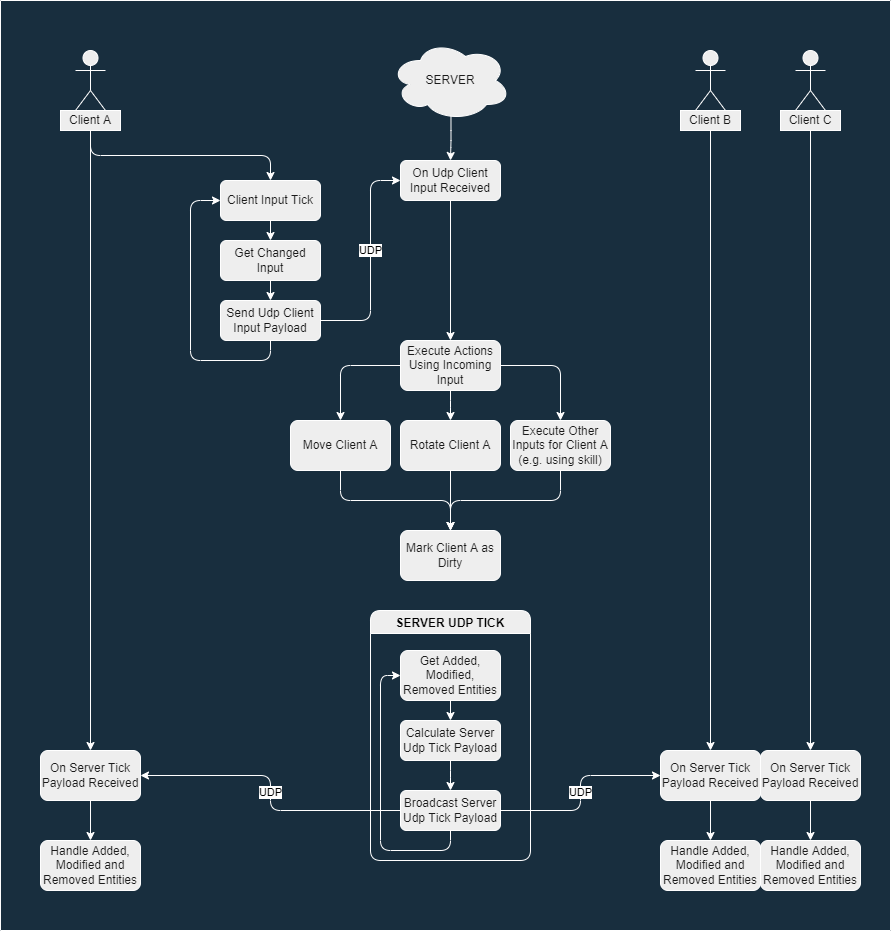

The diagram above was exported from draw.io. Its source (the exported page's mxGraphModel, read from the mxfile embedded in the PNG):
<mxGraphModel dx="2231" dy="1895" grid="1" gridSize="10" guides="1" tooltips="1" connect="1" arrows="1" fold="1" page="1" pageScale="1" pageWidth="850" pageHeight="1100" background="#182E3E" math="0" shadow="0">
  <root>
    <mxCell id="0" />
    <mxCell id="1" parent="0" />
    <mxCell id="tT2lLBBwL8rB3R6063ks-20" style="edgeStyle=orthogonalEdgeStyle;curved=0;rounded=1;sketch=0;orthogonalLoop=1;jettySize=auto;html=1;fontColor=#FFFFFF;strokeColor=#FFFFFF;exitX=0.504;exitY=0.935;exitDx=0;exitDy=0;exitPerimeter=0;" edge="1" parent="1" source="tT2lLBBwL8rB3R6063ks-1" target="tT2lLBBwL8rB3R6063ks-18">
      <mxGeometry relative="1" as="geometry">
        <mxPoint x="450" y="110" as="sourcePoint" />
      </mxGeometry>
    </mxCell>
    <mxCell id="tT2lLBBwL8rB3R6063ks-1" value="SERVER" style="ellipse;shape=cloud;whiteSpace=wrap;html=1;rounded=0;fillColor=#EEEEEE;strokeColor=#FFFFFF;fontColor=#1A1A1A;" vertex="1" parent="1">
      <mxGeometry x="380" y="20" width="120" height="80" as="geometry" />
    </mxCell>
    <mxCell id="tT2lLBBwL8rB3R6063ks-17" value="" style="edgeStyle=orthogonalEdgeStyle;curved=0;rounded=1;sketch=0;orthogonalLoop=1;jettySize=auto;html=1;fontColor=#FFFFFF;strokeColor=#FFFFFF;" edge="1" parent="1" source="tT2lLBBwL8rB3R6063ks-7" target="tT2lLBBwL8rB3R6063ks-16">
      <mxGeometry relative="1" as="geometry" />
    </mxCell>
    <mxCell id="tT2lLBBwL8rB3R6063ks-7" value="Get Changed Input" style="rounded=1;whiteSpace=wrap;html=1;verticalAlign=middle;fillColor=#EEEEEE;strokeColor=#FFFFFF;fontColor=#1A1A1A;" vertex="1" parent="1">
      <mxGeometry x="210" y="220" width="100" height="40" as="geometry" />
    </mxCell>
    <mxCell id="tT2lLBBwL8rB3R6063ks-9" value="" style="shape=umlActor;verticalLabelPosition=bottom;verticalAlign=top;html=1;outlineConnect=0;rounded=0;fillColor=#EEEEEE;strokeColor=#FFFFFF;fontColor=#1A1A1A;" vertex="1" parent="1">
      <mxGeometry x="65" y="30" width="30" height="60" as="geometry" />
    </mxCell>
    <mxCell id="tT2lLBBwL8rB3R6063ks-25" style="edgeStyle=orthogonalEdgeStyle;curved=0;rounded=1;sketch=0;orthogonalLoop=1;jettySize=auto;html=1;exitX=0.5;exitY=1;exitDx=0;exitDy=0;fontColor=#000000;strokeColor=#FFFFFF;" edge="1" parent="1" source="tT2lLBBwL8rB3R6063ks-10" target="tT2lLBBwL8rB3R6063ks-23">
      <mxGeometry relative="1" as="geometry" />
    </mxCell>
    <mxCell id="tT2lLBBwL8rB3R6063ks-40" style="edgeStyle=orthogonalEdgeStyle;curved=0;rounded=1;sketch=0;orthogonalLoop=1;jettySize=auto;html=1;exitX=0.5;exitY=1;exitDx=0;exitDy=0;fontColor=#000000;strokeColor=#FFFFFF;entryX=0.5;entryY=0;entryDx=0;entryDy=0;" edge="1" parent="1" source="tT2lLBBwL8rB3R6063ks-10" target="tT2lLBBwL8rB3R6063ks-43">
      <mxGeometry relative="1" as="geometry">
        <mxPoint x="79.83333333333348" y="691.6666666666666" as="targetPoint" />
      </mxGeometry>
    </mxCell>
    <mxCell id="tT2lLBBwL8rB3R6063ks-10" value="Client A" style="rounded=0;whiteSpace=wrap;html=1;fillColor=#EEEEEE;strokeColor=#FFFFFF;fontColor=#1A1A1A;" vertex="1" parent="1">
      <mxGeometry x="50" y="90" width="60" height="20" as="geometry" />
    </mxCell>
    <mxCell id="tT2lLBBwL8rB3R6063ks-12" value="" style="shape=umlActor;verticalLabelPosition=bottom;verticalAlign=top;html=1;outlineConnect=0;rounded=0;fillColor=#EEEEEE;strokeColor=#FFFFFF;fontColor=#1A1A1A;" vertex="1" parent="1">
      <mxGeometry x="685" y="30" width="30" height="60" as="geometry" />
    </mxCell>
    <mxCell id="tT2lLBBwL8rB3R6063ks-50" style="edgeStyle=orthogonalEdgeStyle;curved=0;rounded=1;sketch=0;orthogonalLoop=1;jettySize=auto;html=1;exitX=0.5;exitY=1;exitDx=0;exitDy=0;fontColor=#000000;strokeColor=#FFFFFF;" edge="1" parent="1" source="tT2lLBBwL8rB3R6063ks-13" target="tT2lLBBwL8rB3R6063ks-45">
      <mxGeometry relative="1" as="geometry" />
    </mxCell>
    <mxCell id="tT2lLBBwL8rB3R6063ks-13" value="Client B" style="rounded=0;whiteSpace=wrap;html=1;fillColor=#EEEEEE;strokeColor=#FFFFFF;fontColor=#1A1A1A;" vertex="1" parent="1">
      <mxGeometry x="670" y="90" width="60" height="20" as="geometry" />
    </mxCell>
    <mxCell id="tT2lLBBwL8rB3R6063ks-14" value="" style="shape=umlActor;verticalLabelPosition=bottom;verticalAlign=top;html=1;outlineConnect=0;rounded=0;fillColor=#EEEEEE;strokeColor=#FFFFFF;fontColor=#1A1A1A;" vertex="1" parent="1">
      <mxGeometry x="785" y="30" width="30" height="60" as="geometry" />
    </mxCell>
    <mxCell id="tT2lLBBwL8rB3R6063ks-48" value="" style="edgeStyle=orthogonalEdgeStyle;curved=0;rounded=1;sketch=0;orthogonalLoop=1;jettySize=auto;html=1;fontColor=#000000;strokeColor=#FFFFFF;entryX=0.5;entryY=0;entryDx=0;entryDy=0;" edge="1" parent="1" source="tT2lLBBwL8rB3R6063ks-15" target="tT2lLBBwL8rB3R6063ks-49">
      <mxGeometry relative="1" as="geometry">
        <mxPoint x="840" y="710" as="targetPoint" />
      </mxGeometry>
    </mxCell>
    <mxCell id="tT2lLBBwL8rB3R6063ks-15" value="Client C" style="rounded=0;whiteSpace=wrap;html=1;fillColor=#EEEEEE;strokeColor=#FFFFFF;fontColor=#1A1A1A;" vertex="1" parent="1">
      <mxGeometry x="770" y="90" width="60" height="20" as="geometry" />
    </mxCell>
    <mxCell id="tT2lLBBwL8rB3R6063ks-19" value="UDP" style="edgeStyle=orthogonalEdgeStyle;curved=0;rounded=1;sketch=0;orthogonalLoop=1;jettySize=auto;html=1;fontColor=#000000;strokeColor=#FFFFFF;" edge="1" parent="1" source="tT2lLBBwL8rB3R6063ks-16" target="tT2lLBBwL8rB3R6063ks-18">
      <mxGeometry x="0.0912" relative="1" as="geometry">
        <Array as="points">
          <mxPoint x="360" y="300" />
          <mxPoint x="360" y="160" />
        </Array>
        <mxPoint as="offset" />
      </mxGeometry>
    </mxCell>
    <mxCell id="tT2lLBBwL8rB3R6063ks-22" value="" style="edgeStyle=orthogonalEdgeStyle;curved=0;rounded=1;sketch=0;orthogonalLoop=1;jettySize=auto;html=1;exitX=0.5;exitY=1;exitDx=0;exitDy=0;fontColor=#000000;strokeColor=#FFFFFF;entryX=0;entryY=0.5;entryDx=0;entryDy=0;" edge="1" parent="1" source="tT2lLBBwL8rB3R6063ks-16" target="tT2lLBBwL8rB3R6063ks-23">
      <mxGeometry x="0.3889" relative="1" as="geometry">
        <mxPoint x="130" y="170" as="targetPoint" />
        <Array as="points">
          <mxPoint x="260" y="340" />
          <mxPoint x="180" y="340" />
          <mxPoint x="180" y="180" />
        </Array>
        <mxPoint as="offset" />
      </mxGeometry>
    </mxCell>
    <mxCell id="tT2lLBBwL8rB3R6063ks-16" value="Send Udp Client Input Payload" style="rounded=1;whiteSpace=wrap;html=1;fillColor=#EEEEEE;strokeColor=#FFFFFF;fontColor=#1A1A1A;" vertex="1" parent="1">
      <mxGeometry x="210" y="280" width="100" height="40" as="geometry" />
    </mxCell>
    <mxCell id="tT2lLBBwL8rB3R6063ks-27" value="" style="edgeStyle=orthogonalEdgeStyle;curved=0;rounded=1;sketch=0;orthogonalLoop=1;jettySize=auto;html=1;fontColor=#000000;strokeColor=#FFFFFF;" edge="1" parent="1" source="tT2lLBBwL8rB3R6063ks-18" target="tT2lLBBwL8rB3R6063ks-26">
      <mxGeometry relative="1" as="geometry" />
    </mxCell>
    <mxCell id="tT2lLBBwL8rB3R6063ks-18" value="On Udp Client Input Received" style="rounded=1;whiteSpace=wrap;html=1;fillColor=#EEEEEE;strokeColor=#FFFFFF;fontColor=#1A1A1A;" vertex="1" parent="1">
      <mxGeometry x="390" y="140" width="100" height="40" as="geometry" />
    </mxCell>
    <mxCell id="tT2lLBBwL8rB3R6063ks-24" style="edgeStyle=orthogonalEdgeStyle;curved=0;rounded=1;sketch=0;orthogonalLoop=1;jettySize=auto;html=1;exitX=0.5;exitY=1;exitDx=0;exitDy=0;entryX=0.5;entryY=0;entryDx=0;entryDy=0;fontColor=#000000;strokeColor=#FFFFFF;" edge="1" parent="1" source="tT2lLBBwL8rB3R6063ks-23" target="tT2lLBBwL8rB3R6063ks-7">
      <mxGeometry relative="1" as="geometry" />
    </mxCell>
    <mxCell id="tT2lLBBwL8rB3R6063ks-23" value="Client Input Tick" style="rounded=1;whiteSpace=wrap;html=1;verticalAlign=middle;fillColor=#EEEEEE;strokeColor=#FFFFFF;fontColor=#1A1A1A;" vertex="1" parent="1">
      <mxGeometry x="210" y="160" width="100" height="40" as="geometry" />
    </mxCell>
    <mxCell id="tT2lLBBwL8rB3R6063ks-29" value="" style="edgeStyle=orthogonalEdgeStyle;curved=0;rounded=1;sketch=0;orthogonalLoop=1;jettySize=auto;html=1;fontColor=#000000;strokeColor=#FFFFFF;" edge="1" parent="1" source="tT2lLBBwL8rB3R6063ks-26" target="tT2lLBBwL8rB3R6063ks-28">
      <mxGeometry relative="1" as="geometry" />
    </mxCell>
    <mxCell id="tT2lLBBwL8rB3R6063ks-31" value="" style="edgeStyle=orthogonalEdgeStyle;curved=0;rounded=1;sketch=0;orthogonalLoop=1;jettySize=auto;html=1;fontColor=#000000;strokeColor=#FFFFFF;" edge="1" parent="1" source="tT2lLBBwL8rB3R6063ks-26" target="tT2lLBBwL8rB3R6063ks-30">
      <mxGeometry relative="1" as="geometry" />
    </mxCell>
    <mxCell id="tT2lLBBwL8rB3R6063ks-33" value="" style="edgeStyle=orthogonalEdgeStyle;curved=0;rounded=1;sketch=0;orthogonalLoop=1;jettySize=auto;html=1;fontColor=#000000;strokeColor=#FFFFFF;" edge="1" parent="1" source="tT2lLBBwL8rB3R6063ks-26" target="tT2lLBBwL8rB3R6063ks-32">
      <mxGeometry relative="1" as="geometry" />
    </mxCell>
    <mxCell id="tT2lLBBwL8rB3R6063ks-26" value="Execute Actions Using Incoming Input" style="rounded=1;whiteSpace=wrap;html=1;fillColor=#EEEEEE;strokeColor=#FFFFFF;fontColor=#1A1A1A;" vertex="1" parent="1">
      <mxGeometry x="390" y="320" width="100" height="50" as="geometry" />
    </mxCell>
    <mxCell id="tT2lLBBwL8rB3R6063ks-36" style="edgeStyle=orthogonalEdgeStyle;curved=0;rounded=1;sketch=0;orthogonalLoop=1;jettySize=auto;html=1;exitX=0.5;exitY=1;exitDx=0;exitDy=0;entryX=0.5;entryY=0;entryDx=0;entryDy=0;fontColor=#000000;strokeColor=#FFFFFF;" edge="1" parent="1" source="tT2lLBBwL8rB3R6063ks-28" target="tT2lLBBwL8rB3R6063ks-34">
      <mxGeometry relative="1" as="geometry" />
    </mxCell>
    <mxCell id="tT2lLBBwL8rB3R6063ks-28" value="Move Client A" style="rounded=1;whiteSpace=wrap;html=1;fillColor=#EEEEEE;strokeColor=#FFFFFF;fontColor=#1A1A1A;" vertex="1" parent="1">
      <mxGeometry x="280" y="400" width="100" height="50" as="geometry" />
    </mxCell>
    <mxCell id="tT2lLBBwL8rB3R6063ks-37" style="edgeStyle=orthogonalEdgeStyle;curved=0;rounded=1;sketch=0;orthogonalLoop=1;jettySize=auto;html=1;exitX=0.5;exitY=1;exitDx=0;exitDy=0;entryX=0.5;entryY=0;entryDx=0;entryDy=0;fontColor=#000000;strokeColor=#FFFFFF;" edge="1" parent="1" source="tT2lLBBwL8rB3R6063ks-30" target="tT2lLBBwL8rB3R6063ks-34">
      <mxGeometry relative="1" as="geometry" />
    </mxCell>
    <mxCell id="tT2lLBBwL8rB3R6063ks-30" value="Rotate Client A" style="rounded=1;whiteSpace=wrap;html=1;fillColor=#EEEEEE;strokeColor=#FFFFFF;fontColor=#1A1A1A;" vertex="1" parent="1">
      <mxGeometry x="390" y="400" width="100" height="50" as="geometry" />
    </mxCell>
    <mxCell id="tT2lLBBwL8rB3R6063ks-38" style="edgeStyle=orthogonalEdgeStyle;curved=0;rounded=1;sketch=0;orthogonalLoop=1;jettySize=auto;html=1;exitX=0.5;exitY=1;exitDx=0;exitDy=0;entryX=0.5;entryY=0;entryDx=0;entryDy=0;fontColor=#000000;strokeColor=#FFFFFF;" edge="1" parent="1" source="tT2lLBBwL8rB3R6063ks-32" target="tT2lLBBwL8rB3R6063ks-34">
      <mxGeometry relative="1" as="geometry" />
    </mxCell>
    <mxCell id="tT2lLBBwL8rB3R6063ks-32" value="Execute Other Inputs for Client A (e.g. using skill)" style="rounded=1;whiteSpace=wrap;html=1;fillColor=#EEEEEE;strokeColor=#FFFFFF;fontColor=#1A1A1A;" vertex="1" parent="1">
      <mxGeometry x="500" y="400" width="100" height="50" as="geometry" />
    </mxCell>
    <mxCell id="tT2lLBBwL8rB3R6063ks-34" value="Mark Client A as Dirty" style="rounded=1;whiteSpace=wrap;html=1;fillColor=#EEEEEE;strokeColor=#FFFFFF;fontColor=#1A1A1A;" vertex="1" parent="1">
      <mxGeometry x="390" y="510" width="100" height="50" as="geometry" />
    </mxCell>
    <mxCell id="tT2lLBBwL8rB3R6063ks-52" value="" style="edgeStyle=orthogonalEdgeStyle;curved=0;rounded=1;sketch=0;orthogonalLoop=1;jettySize=auto;html=1;fontColor=#000000;strokeColor=#FFFFFF;" edge="1" parent="1" source="tT2lLBBwL8rB3R6063ks-43" target="tT2lLBBwL8rB3R6063ks-51">
      <mxGeometry relative="1" as="geometry" />
    </mxCell>
    <mxCell id="tT2lLBBwL8rB3R6063ks-43" value="On Server Tick Payload Received" style="rounded=1;whiteSpace=wrap;html=1;fillColor=#EEEEEE;strokeColor=#FFFFFF;fontColor=#1A1A1A;" vertex="1" parent="1">
      <mxGeometry x="30" y="730" width="100" height="50" as="geometry" />
    </mxCell>
    <mxCell id="tT2lLBBwL8rB3R6063ks-54" value="" style="edgeStyle=orthogonalEdgeStyle;curved=0;rounded=1;sketch=0;orthogonalLoop=1;jettySize=auto;html=1;fontColor=#000000;strokeColor=#FFFFFF;" edge="1" parent="1" source="tT2lLBBwL8rB3R6063ks-45" target="tT2lLBBwL8rB3R6063ks-53">
      <mxGeometry relative="1" as="geometry" />
    </mxCell>
    <mxCell id="tT2lLBBwL8rB3R6063ks-45" value="On Server Tick Payload Received" style="rounded=1;whiteSpace=wrap;html=1;fillColor=#EEEEEE;strokeColor=#FFFFFF;fontColor=#1A1A1A;" vertex="1" parent="1">
      <mxGeometry x="650" y="730" width="100" height="50" as="geometry" />
    </mxCell>
    <mxCell id="tT2lLBBwL8rB3R6063ks-56" value="" style="edgeStyle=orthogonalEdgeStyle;curved=0;rounded=1;sketch=0;orthogonalLoop=1;jettySize=auto;html=1;fontColor=#000000;strokeColor=#FFFFFF;" edge="1" parent="1" source="tT2lLBBwL8rB3R6063ks-49" target="tT2lLBBwL8rB3R6063ks-55">
      <mxGeometry relative="1" as="geometry" />
    </mxCell>
    <mxCell id="tT2lLBBwL8rB3R6063ks-49" value="On Server Tick Payload Received" style="rounded=1;whiteSpace=wrap;html=1;fillColor=#EEEEEE;strokeColor=#FFFFFF;fontColor=#1A1A1A;" vertex="1" parent="1">
      <mxGeometry x="750" y="730" width="100" height="50" as="geometry" />
    </mxCell>
    <mxCell id="tT2lLBBwL8rB3R6063ks-51" value="Handle Added, Modified and Removed Entities" style="rounded=1;whiteSpace=wrap;html=1;fillColor=#EEEEEE;strokeColor=#FFFFFF;fontColor=#1A1A1A;" vertex="1" parent="1">
      <mxGeometry x="30" y="820" width="100" height="50" as="geometry" />
    </mxCell>
    <mxCell id="tT2lLBBwL8rB3R6063ks-53" value="Handle Added, Modified and Removed Entities" style="rounded=1;whiteSpace=wrap;html=1;fillColor=#EEEEEE;strokeColor=#FFFFFF;fontColor=#1A1A1A;" vertex="1" parent="1">
      <mxGeometry x="650" y="820" width="100" height="50" as="geometry" />
    </mxCell>
    <mxCell id="tT2lLBBwL8rB3R6063ks-55" value="Handle Added, Modified and Removed Entities" style="rounded=1;whiteSpace=wrap;html=1;fillColor=#EEEEEE;strokeColor=#FFFFFF;fontColor=#1A1A1A;" vertex="1" parent="1">
      <mxGeometry x="750" y="820" width="100" height="50" as="geometry" />
    </mxCell>
    <mxCell id="tT2lLBBwL8rB3R6063ks-81" value="SERVER UDP TICK" style="swimlane;rounded=1;sketch=0;fontColor=#000000;strokeColor=#FFFFFF;fillColor=#EEEEEE;" vertex="1" parent="1">
      <mxGeometry x="360" y="590" width="160" height="250" as="geometry" />
    </mxCell>
    <mxCell id="tT2lLBBwL8rB3R6063ks-86" value="" style="edgeStyle=orthogonalEdgeStyle;rounded=1;sketch=0;orthogonalLoop=1;jettySize=auto;html=1;fontColor=#000000;strokeColor=#FFFFFF;elbow=vertical;" edge="1" parent="tT2lLBBwL8rB3R6063ks-81" source="tT2lLBBwL8rB3R6063ks-83" target="tT2lLBBwL8rB3R6063ks-85">
      <mxGeometry relative="1" as="geometry" />
    </mxCell>
    <mxCell id="tT2lLBBwL8rB3R6063ks-83" value="Get Added, Modified, Removed Entities" style="rounded=1;whiteSpace=wrap;html=1;fillColor=#EEEEEE;strokeColor=#FFFFFF;fontColor=#1A1A1A;" vertex="1" parent="tT2lLBBwL8rB3R6063ks-81">
      <mxGeometry x="30" y="40" width="100" height="50" as="geometry" />
    </mxCell>
    <mxCell id="tT2lLBBwL8rB3R6063ks-88" value="" style="edgeStyle=orthogonalEdgeStyle;rounded=1;sketch=0;orthogonalLoop=1;jettySize=auto;html=1;fontColor=#000000;strokeColor=#FFFFFF;elbow=vertical;" edge="1" parent="tT2lLBBwL8rB3R6063ks-81" source="tT2lLBBwL8rB3R6063ks-85" target="tT2lLBBwL8rB3R6063ks-87">
      <mxGeometry relative="1" as="geometry" />
    </mxCell>
    <mxCell id="tT2lLBBwL8rB3R6063ks-85" value="Calculate Server Udp Tick Payload" style="rounded=1;whiteSpace=wrap;html=1;fillColor=#EEEEEE;strokeColor=#FFFFFF;fontColor=#1A1A1A;" vertex="1" parent="tT2lLBBwL8rB3R6063ks-81">
      <mxGeometry x="30" y="110" width="100" height="40" as="geometry" />
    </mxCell>
    <mxCell id="tT2lLBBwL8rB3R6063ks-89" style="edgeStyle=orthogonalEdgeStyle;rounded=1;sketch=0;orthogonalLoop=1;jettySize=auto;html=1;exitX=0.5;exitY=1;exitDx=0;exitDy=0;entryX=0;entryY=0.5;entryDx=0;entryDy=0;fontColor=#000000;strokeColor=#FFFFFF;elbow=vertical;" edge="1" parent="tT2lLBBwL8rB3R6063ks-81" source="tT2lLBBwL8rB3R6063ks-87" target="tT2lLBBwL8rB3R6063ks-83">
      <mxGeometry relative="1" as="geometry" />
    </mxCell>
    <mxCell id="tT2lLBBwL8rB3R6063ks-87" value="Broadcast Server Udp Tick Payload" style="rounded=1;whiteSpace=wrap;html=1;fillColor=#EEEEEE;strokeColor=#FFFFFF;fontColor=#1A1A1A;" vertex="1" parent="tT2lLBBwL8rB3R6063ks-81">
      <mxGeometry x="30" y="180" width="100" height="40" as="geometry" />
    </mxCell>
    <mxCell id="tT2lLBBwL8rB3R6063ks-92" value="UDP" style="edgeStyle=orthogonalEdgeStyle;rounded=1;sketch=0;orthogonalLoop=1;jettySize=auto;html=1;exitX=1;exitY=0.5;exitDx=0;exitDy=0;fontColor=#000000;strokeColor=#FFFFFF;elbow=vertical;" edge="1" parent="1" source="tT2lLBBwL8rB3R6063ks-87" target="tT2lLBBwL8rB3R6063ks-45">
      <mxGeometry relative="1" as="geometry" />
    </mxCell>
    <mxCell id="tT2lLBBwL8rB3R6063ks-93" value="UDP" style="edgeStyle=orthogonalEdgeStyle;rounded=1;sketch=0;orthogonalLoop=1;jettySize=auto;html=1;exitX=0;exitY=0.5;exitDx=0;exitDy=0;entryX=1;entryY=0.5;entryDx=0;entryDy=0;fontColor=#000000;strokeColor=#FFFFFF;elbow=vertical;" edge="1" parent="1" source="tT2lLBBwL8rB3R6063ks-87" target="tT2lLBBwL8rB3R6063ks-43">
      <mxGeometry relative="1" as="geometry" />
    </mxCell>
    <mxCell id="tT2lLBBwL8rB3R6063ks-94" value="" style="swimlane;startSize=0;rounded=1;sketch=0;fontColor=#000000;strokeColor=#FFFFFF;fillColor=#EEEEEE;" vertex="1" parent="1">
      <mxGeometry x="-10" y="-20" width="890" height="930" as="geometry" />
    </mxCell>
  </root>
</mxGraphModel>